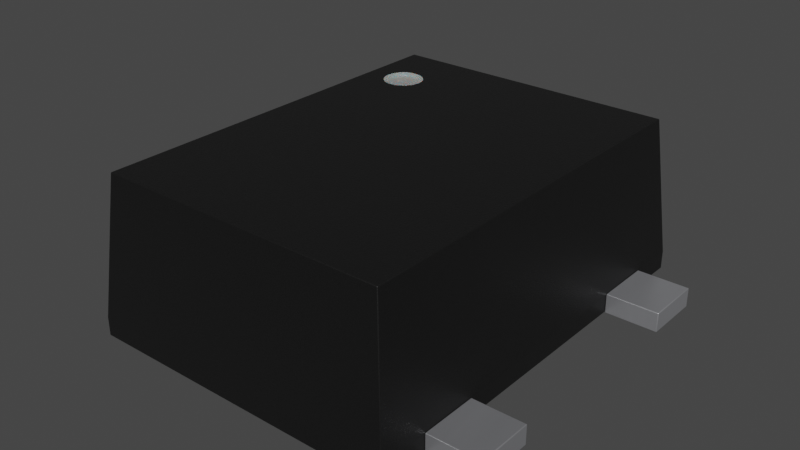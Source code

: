 # Source: SOT-553.blend  (saved by Blender 4.1.24; exported with 4.5.12 LTS)
import bpy
from mathutils import Matrix  # noqa: F401  (used for matrix-valued properties, if any)

bpy.ops.wm.read_factory_settings(use_empty=True)
scene = bpy.context.scene
scene.name = 'Scene'

# ---- collections
col_sot_553 = bpy.data.collections.new('SOT-553'); scene.collection.children.link(col_sot_553)

# ---- materials (node trees are filled in below, after node groups)
mat_plastic_chip = bpy.data.materials.new('plastic_chip')
mat_plastic_chip.use_transparent_shadow = False
mat_plastic_chip.preview_render_type = 'CUBE'
mat_metal_pins = bpy.data.materials.new('metal_pins')
mat_metal_pins.use_transparent_shadow = False
mat_metal_pins.preview_render_type = 'CUBE'
mat_white_markings = bpy.data.materials.new('white_markings')
mat_white_markings.use_transparent_shadow = False
mat_white_markings.preview_render_type = 'FLAT'

# ---- node groups
ng_auto_smooth = bpy.data.node_groups.new('Auto Smooth', 'GeometryNodeTree')
_s = ng_auto_smooth.interface.new_socket(name='Geometry', in_out='OUTPUT', socket_type='NodeSocketGeometry')
_s = ng_auto_smooth.interface.new_socket(name='Geometry', in_out='INPUT', socket_type='NodeSocketGeometry')
_s = ng_auto_smooth.interface.new_socket(name='Angle', in_out='INPUT', socket_type='NodeSocketFloat')
_s.subtype = 'ANGLE'
_s.min_value = 0.0
_s.max_value = 3.142
ng_auto_smooth.is_modifier = True
_N = ng_auto_smooth.nodes; _L = ng_auto_smooth.links
n0 = _N.new('NodeGroupOutput'); n0.name = 'Group Output'; n0.location = (480, -100)
n1 = _N.new('NodeGroupInput'); n1.name = 'Group Input'; n1.location = (-420, -300)
n2 = _N.new('NodeGroupInput'); n2.name = 'Group Input.001'; n2.location = (-60, -100)
n3 = _N.new('GeometryNodeSetShadeSmooth'); n3.name = 'Set Shade Smooth'; n3.location = (120, -100)
n3.domain = 'EDGE'
n4 = _N.new('GeometryNodeSetShadeSmooth'); n4.name = 'Set Shade Smooth.001'; n4.location = (300, -100)
n5 = _N.new('GeometryNodeInputMeshEdgeAngle'); n5.name = 'Edge Angle'; n5.location = (-420, -220)
n6 = _N.new('GeometryNodeInputEdgeSmooth'); n6.name = 'Is Edge Smooth'; n6.location = (-60, -160)
n7 = _N.new('GeometryNodeInputShadeSmooth'); n7.name = 'Is Face Smooth'; n7.location = (-240, -340)
n8 = _N.new('FunctionNodeBooleanMath'); n8.name = 'Boolean Math'; n8.location = (-60, -220)
n9 = _N.new('FunctionNodeCompare'); n9.name = 'Compare'; n9.location = (-240, -180)
n9.operation = 'LESS_EQUAL'
_L.new(n5.outputs[0], n9.inputs[0])
_L.new(n4.outputs[0], n0.inputs[0])
_L.new(n1.outputs[1], n9.inputs[1])
_L.new(n9.outputs[0], n8.inputs[0])
_L.new(n7.outputs[0], n8.inputs[1])
_L.new(n2.outputs[0], n3.inputs[0])
_L.new(n6.outputs[0], n3.inputs[1])
_L.new(n3.outputs[0], n4.inputs[0])
_L.new(n8.outputs[0], n3.inputs[2])
n0.is_active_output = True

# ---- material node trees
mat_plastic_chip.use_nodes = True; mat_plastic_chip.node_tree.nodes.clear()
_N = mat_plastic_chip.node_tree.nodes; _L = mat_plastic_chip.node_tree.links
n0 = _N.new('ShaderNodeBsdfPrincipled'); n0.name = 'Principled BSDF'; n0.location = (10, 300)
n0.distribution = 'GGX'
n0.subsurface_method = 'BURLEY'
n0.inputs[0].default_value = (0.009312, 0.009312, 0.009312, 1.0)
n0.inputs[1].default_value = 0.1372
n0.inputs[2].default_value = 0.3706
n0.inputs[3].default_value = 1.45
n0.inputs[27].default_value = (0.0, 0.0, 0.0, 1.0)
n0.inputs[28].default_value = 1.0
n1 = _N.new('ShaderNodeOutputMaterial'); n1.name = 'Material Output'; n1.location = (300, 300)
n2 = _N.new('ShaderNodeTexNoise'); n2.name = 'Noise Texture'; n2.location = (-893, 54)
n2.inputs[2].default_value = 200.0
n2.inputs[3].default_value = 3.6
n2.inputs[4].default_value = 0.8375
n3 = _N.new('ShaderNodeBump'); n3.name = 'Bump'; n3.location = (-604, -53)
n3.inputs[0].default_value = 0.08
n3.inputs[1].default_value = 1.0
n3.inputs[2].default_value = 1.0
_L.new(n0.outputs[0], n1.inputs[0])
_L.new(n2.outputs[0], n3.inputs[3])
_L.new(n3.outputs[0], n0.inputs[5])
n1.is_active_output = True
mat_metal_pins.use_nodes = True; mat_metal_pins.node_tree.nodes.clear()
_N = mat_metal_pins.node_tree.nodes; _L = mat_metal_pins.node_tree.links
n0 = _N.new('ShaderNodeMapping'); n0.name = 'Mapping'; n0.location = (-1447, -91)
n0.inputs[3].default_value = (4.8, 1.2, 1.1)
n1 = _N.new('ShaderNodeBsdfPrincipled'); n1.name = 'Principled BSDF'; n1.location = (-560, 254)
n1.distribution = 'GGX'
n1.subsurface_method = 'BURLEY'
n1.inputs[1].default_value = 0.7818
n1.inputs[2].default_value = 0.2886
n1.inputs[3].default_value = 1.45
n1.inputs[13].default_value = 0.0
n1.inputs[27].default_value = (0.0, 0.0, 0.0, 1.0)
n1.inputs[28].default_value = 1.0
n2 = _N.new('ShaderNodeOutputMaterial'); n2.name = 'Material Output.002'; n2.location = (-205, 253)
n2.width = 213
n3 = _N.new('ShaderNodeTexNoise'); n3.name = 'Noise Texture.002'; n3.location = (-1228, -73)
n3.inputs[2].default_value = 0.1
n3.inputs[3].default_value = 7.0
n3.inputs[4].default_value = 0.6
n3.inputs[8].default_value = 0.4
n4 = _N.new('ShaderNodeTexCoord'); n4.name = 'Texture Coordinate'; n4.location = (-1636, -116)
n5 = _N.new('ShaderNodeMix'); n5.name = 'Mix.001'; n5.location = (-921, 45)
n5.data_type = 'RGBA'
n5.inputs[6].default_value = (0.9398, 0.9547, 1.0, 1.0)
n5.inputs[7].default_value = (0.13, 0.1259, 0.1359, 1.0)
n6 = _N.new('ShaderNodeBump'); n6.name = 'Bump.001'; n6.location = (-1001, -227)
n6.inputs[0].default_value = 0.05
n6.inputs[1].default_value = 0.01
n6.inputs[2].default_value = 1.0
_L.new(n1.outputs[0], n2.inputs[0])
_L.new(n3.outputs[0], n6.inputs[3])
_L.new(n0.outputs[0], n3.inputs[0])
_L.new(n3.outputs[0], n5.inputs[0])
_L.new(n4.outputs[3], n0.inputs[0])
_L.new(n5.outputs[2], n1.inputs[0])
_L.new(n6.outputs[0], n1.inputs[5])
n2.is_active_output = True
mat_white_markings.use_nodes = True; mat_white_markings.node_tree.nodes.clear()
_N = mat_white_markings.node_tree.nodes; _L = mat_white_markings.node_tree.links
n0 = _N.new('ShaderNodeOutputMaterial'); n0.name = 'Material Output'; n0.location = (493, 281)
n1 = _N.new('ShaderNodeBsdfPrincipled'); n1.name = 'Principled BSDF'; n1.location = (159, 253)
n1.distribution = 'GGX'
n1.subsurface_method = 'BURLEY'
n1.inputs[1].default_value = 0.02
n1.inputs[2].default_value = 0.4636
n1.inputs[3].default_value = 1.4
n1.inputs[8].default_value = 1.0
n1.inputs[10].default_value = 0.3682
n1.inputs[13].default_value = 0.6591
n1.inputs[18].default_value = 0.2318
n1.inputs[20].default_value = 0.6709
n1.inputs[24].default_value = 0.1191
n1.inputs[27].default_value = (0.0, 0.0, 0.0, 1.0)
n1.inputs[28].default_value = 1.0
n2 = _N.new('ShaderNodeMapping'); n2.name = 'Mapping'; n2.location = (-1010, 265)
n2.inputs[3].default_value = (3.0, 1.0, 1.0)
n3 = _N.new('ShaderNodeTexCoord'); n3.name = 'Texture Coordinate'; n3.location = (-1250, 180)
n4 = _N.new('ShaderNodeBump'); n4.name = 'Bump'; n4.location = (-376, -99)
n4.inputs[0].default_value = 0.05
n4.inputs[1].default_value = 1.0
n4.inputs[2].default_value = 1.0
n5 = _N.new('ShaderNodeTexNoise'); n5.name = 'Noise Texture'; n5.location = (-662, 176)
n5.inputs[2].default_value = 88.0
n5.inputs[3].default_value = 10.8
n5.inputs[4].default_value = 0.9167
n5.inputs[8].default_value = 1.6
n6 = _N.new('ShaderNodeValToRGB'); n6.name = 'ColorRamp'; n6.location = (-354, 186)
while len(n6.color_ramp.elements) > 1: n6.color_ramp.elements.remove(n6.color_ramp.elements[-1])
n6.color_ramp.elements[0].position = 0.0; n6.color_ramp.elements[0].color = (0.2596, 0.2596, 0.2596, 1.0)
_e = n6.color_ramp.elements.new(1.0); _e.color = (0.6303, 0.6303, 0.6303, 1.0)
n7 = _N.new('ShaderNodeMix'); n7.name = 'Mix'; n7.location = (-58, 311)
n7.data_type = 'RGBA'
n7.inputs[0].default_value = 0.3682
n7.inputs[7].default_value = (0.2525, 0.2525, 0.2525, 1.0)
_L.new(n5.outputs[0], n6.inputs[0])
_L.new(n1.outputs[0], n0.inputs[0])
_L.new(n3.outputs[2], n2.inputs[0])
_L.new(n2.outputs[0], n5.inputs[0])
_L.new(n5.outputs[0], n4.inputs[3])
_L.new(n4.outputs[0], n1.inputs[5])
_L.new(n6.outputs[0], n7.inputs[6])
_L.new(n7.outputs[2], n1.inputs[0])
n0.is_active_output = True

# ---- world
world_world = bpy.data.worlds.new('World'); scene.world = world_world
world_world.use_nodes = True; world_world.node_tree.nodes.clear()
_N = world_world.node_tree.nodes; _L = world_world.node_tree.links
n0 = _N.new('ShaderNodeOutputWorld'); n0.name = 'World Output'; n0.location = (300, 300)
n1 = _N.new('ShaderNodeBackground'); n1.name = 'Background'; n1.location = (10, 300)
n1.inputs[0].default_value = (0.05088, 0.05088, 0.05088, 1.0)
_L.new(n1.outputs[0], n0.inputs[0])
n0.is_active_output = True
world_world.color = (0.05088, 0.05088, 0.05088)
world_world.use_sun_shadow = False
world_world.sun_shadow_jitter_overblur = 0.0

# ---- meshes
me_sot_553 = bpy.data.meshes.new('SOT-553')
me_sot_553.from_pydata([(-0.6, -0.8, 0.073), (-0.6, 0.8, 0.002), (-0.6, 0.8, 0.073), (-0.55, 0.75, 0.598), (-0.6, -0.8, 0.002), (0.6, -0.8, 0.002), (0.6, 0.8, 0.002), (0.6, 0.8, 0.073), (-0.55, -0.75, 0.598), (0.6, -0.8, 0.073), (-0.347, 0.553, 0.598), (-0.3806, 0.5724, 0.598), (-0.4, 0.575, 0.598), (-0.4194, 0.5724, 0.598), (-0.4375, 0.565, 0.598), (-0.465, 0.5375, 0.598), (-0.4724, 0.5194, 0.598), (-0.475, 0.5, 0.598), (-0.4724, 0.4806, 0.598), (-0.4375, 0.435, 0.598), (-0.4194, 0.4276, 0.598), (-0.4, 0.425, 0.598), (0.55, -0.75, 0.598), (0.55, 0.75, 0.598), (-0.325, 0.5, 0.598), (-0.3276, 0.5194, 0.598), (-0.335, 0.5375, 0.598), (-0.3625, 0.565, 0.598), (-0.453, 0.553, 0.598), (-0.465, 0.4625, 0.598), (-0.453, 0.447, 0.598), (-0.3806, 0.4276, 0.598), (-0.3625, 0.435, 0.598), (-0.347, 0.447, 0.598), (-0.335, 0.4625, 0.598), (-0.3276, 0.4806, 0.598), (-0.347, 0.553, 0.5825), (-0.3806, 0.5724, 0.5825), (-0.453, 0.553, 0.5825), (-0.4724, 0.5194, 0.5825), (-0.475, 0.5, 0.5825), (-0.465, 0.4625, 0.5825), (-0.453, 0.447, 0.5825), (-0.4194, 0.4276, 0.5825), (-0.3806, 0.4276, 0.5825), (-0.3625, 0.435, 0.5825), (-0.325, 0.5, 0.5825), (-0.3276, 0.5194, 0.5825), (-0.335, 0.5375, 0.5825), (-0.3625, 0.565, 0.5825), (-0.4, 0.575, 0.5825), (-0.4194, 0.5724, 0.5825), (-0.4375, 0.565, 0.5825), (-0.465, 0.5375, 0.5825), (-0.4724, 0.4806, 0.5825), (-0.4375, 0.435, 0.5825), (-0.4, 0.425, 0.5825), (-0.347, 0.447, 0.5825), (-0.335, 0.4625, 0.5825), (-0.3276, 0.4806, 0.5825), (-0.8, 0.39, 0.0), (-0.8, 0.39, 0.075), (-0.6, 0.61, 0.075), (-0.6, 0.39, 0.075), (-0.8, 0.61, 0.0), (-0.6, 0.61, 0.0), (-0.8, 0.61, 0.075), (-0.6, 0.39, 0.0), (-0.6, 0.11, 0.0), (-0.8, -0.11, 0.0), (-0.8, -0.11, 0.075), (-0.8, 0.11, 0.075), (-0.6, 0.11, 0.075), (-0.8, 0.11, 0.0), (-0.6, -0.11, 0.0), (-0.6, -0.11, 0.075), (-0.8, -0.61, 0.0), (-0.8, -0.61, 0.075), (-0.6, -0.39, 0.0), (-0.8, -0.39, 0.0), (-0.6, -0.61, 0.0), (-0.8, -0.39, 0.075), (-0.6, -0.61, 0.075), (-0.6, -0.39, 0.075), (0.6, 0.61, 0.0), (0.6, 0.61, 0.075), (0.8, 0.39, 0.0), (0.6, 0.39, 0.075), (0.8, 0.61, 0.0), (0.6, 0.39, 0.0), (0.8, 0.39, 0.075), (0.8, 0.61, 0.075), (0.6, -0.39, 0.075), (0.8, -0.61, 0.0), (0.8, -0.61, 0.075), (0.8, -0.39, 0.075), (0.6, -0.61, 0.0), (0.6, -0.61, 0.075), (0.6, -0.39, 0.0), (0.8, -0.39, 0.0)], [], [(82, 77, 76, 80), (63, 61, 60, 67), (35, 59, 58, 34), (18, 54, 40, 17), (48, 26, 10, 36), (38, 28, 15, 53), (1, 2, 7, 6), (17, 40, 39, 16), (25, 47, 46, 24), (65, 67, 60, 64), (0, 2, 1, 4), (75, 70, 69, 74), (51, 13, 14, 52), (9, 0, 4, 5), (65, 62, 63, 67), (6, 7, 9, 5), (9, 7, 23, 22), (52, 38, 53, 39, 40, 54, 41, 42, 55, 43, 56, 44, 45, 57, 58, 59, 46, 47, 48, 36, 49, 37, 50, 51), (32, 45, 44, 31), (47, 25, 26, 48), (33, 57, 45, 32), (34, 58, 57, 33), (31, 44, 56, 21), (50, 12, 13, 51), (14, 13, 12, 11, 27, 10, 26, 25, 24, 35, 23, 3, 8, 32, 31, 21, 20, 19, 30, 29, 18, 17, 16, 15, 28), (68, 74, 69, 73), (7, 2, 3, 23), (33, 32, 8, 22, 23, 35, 34), (98, 92, 95, 99), (37, 11, 12, 50), (49, 27, 11, 37), (19, 55, 42, 30), (36, 10, 27, 49), (99, 93, 96, 98), (21, 56, 43, 20), (30, 42, 41, 29), (6, 5, 4, 1), (53, 15, 16, 39), (61, 66, 64, 60), (77, 81, 79, 76), (73, 71, 72, 68), (70, 75, 72, 71), (77, 82, 83, 81), (97, 92, 98, 96), (68, 72, 75, 74), (70, 71, 73, 69), (29, 41, 54, 18), (61, 63, 62, 66), (64, 66, 62, 65), (8, 0, 9, 22), (84, 85, 91, 88), (78, 83, 82, 80), (88, 86, 89, 84), (78, 80, 76, 79), (90, 87, 89, 86), (87, 85, 84, 89), (20, 43, 55, 19), (88, 91, 90, 86), (87, 90, 91, 85), (3, 2, 0, 8), (79, 81, 83, 78), (99, 95, 94, 93), (94, 97, 96, 93), (97, 94, 95, 92), (59, 35, 24, 46), (52, 14, 28, 38)])
me_sot_553.polygons.foreach_set('use_smooth', [True] * 66)
me_sot_553.polygons.foreach_set('material_index', [1, 1, 2, 2, 2, 2, 0, 2, 2, 1, 0, 1, 2, 0, 1, 0, 0, 2, 2, 2, 2, 2, 2, 2, 0, 1, 0, 0, 1, 2, 2, 2, 2, 1, 2, 2, 0, 2, 1, 1, 1, 1, 1, 1, 1, 1, 2, 1, 1, 0, 1, 1, 1, 1, 1, 1, 2, 1, 1, 0, 1, 1, 1, 1, 2, 2])
_k = set([(0, 2), (0, 4), (0, 8), (0, 9), (1, 2), (1, 4), (1, 6), (2, 3), (2, 7), (3, 8), (3, 23), (4, 5), (5, 6), (5, 9), (6, 7), (7, 9), (7, 23), (8, 22), (9, 22), (10, 26), (10, 27), (11, 12), (11, 27), (12, 13), (13, 14), (14, 28), (15, 16), (15, 28), (16, 17), (17, 18), (18, 29), (19, 20), (19, 30), (20, 21), (21, 31), (22, 23), (24, 25), (24, 35), (25, 26), (29, 30), (31, 32), (32, 33), (33, 34), (34, 35), (36, 48), (36, 49), (37, 49), (37, 50), (38, 52), (38, 53), (39, 40), (39, 53), (40, 54), (41, 42), (41, 54), (42, 55), (43, 55), (43, 56), (44, 45), (44, 56), (45, 57), (46, 47), (46, 59), (47, 48), (50, 51), (51, 52), (57, 58), (58, 59), (60, 61), (60, 64), (60, 67), (61, 63), (61, 66), (62, 63), (62, 65), (62, 66), (63, 67), (64, 65), (64, 66), (65, 67), (68, 72), (68, 73), (68, 74), (69, 70), (69, 73), (69, 74), (70, 71), (70, 75), (71, 72), (71, 73), (72, 75), (74, 75), (76, 77), (76, 79), (76, 80), (77, 81), (77, 82), (78, 79), (78, 80), (78, 83), (79, 81), (80, 82), (81, 83), (82, 83), (84, 85), (84, 88), (84, 89), (85, 87), (85, 91), (86, 88), (86, 89), (86, 90), (87, 89), (87, 90), (88, 91), (90, 91), (92, 95), (92, 97), (92, 98), (93, 94), (93, 96), (93, 99), (94, 95), (94, 97), (95, 99), (96, 97), (96, 98), (98, 99)])
me_sot_553.attributes.new('sharp_edge', 'BOOLEAN', 'EDGE').data.foreach_set('value', [ (min(e.vertices), max(e.vertices)) in _k for e in me_sot_553.edges])
_uv = me_sot_553.uv_layers.new(name='UVMap')
_uv.uv.foreach_set('vector', [0.125, 0.36, 0.0, 0.36, 0.0, 0.3131, 0.125, 0.3131, 0.125, 0.36, 0.0, 0.36, 0.0, 0.3131, 0.125, 0.3131, 0.8004, 0.6869, 0.8004, 0.6506, 0.7891, 0.6506, 0.7891, 0.6869, 0.8004, 0.6869, 0.8004, 0.6506, 0.8125, 0.6506, 0.8125, 0.6869, 0.8359, 0.6506, 0.8359, 0.6869, 0.8456, 0.6869, 0.8456, 0.6506, 0.8456, 0.6506, 0.8456, 0.6869, 0.8359, 0.6869, 0.8359, 0.6506, 0.125, 0.3144, 0.125, 0.3587, 0.875, 0.3587, 0.875, 0.3144, 0.8125, 0.6869, 0.8125, 0.6506, 0.8246, 0.6506, 0.8246, 0.6869, 0.8246, 0.6869, 0.8246, 0.6506, 0.8125, 0.6506, 0.8125, 0.6869, 0.125, 0.8813, 0.125, 0.7437, 0.0, 0.7437, 0.0, 0.8813, 0.0, 0.3587, 1.0, 0.3587, 1.0, 0.3144, 0.0, 0.3144, 0.125, 0.36, 0.0, 0.36, 0.0, 0.3131, 0.125, 0.3131, 0.2379, 0.6506, 0.2379, 0.6869, 0.2266, 0.6869, 0.2266, 0.6506, 0.875, 0.3587, 0.125, 0.3587, 0.125, 0.3144, 0.875, 0.3144, 0.8813, 0.3131, 0.8813, 0.36, 0.7437, 0.36, 0.7437, 0.3131, 1.0, 0.3144, 1.0, 0.3587, 0.0, 0.3587, 0.0, 0.3144, 0.0, 0.3587, 1.0, 0.3587, 0.9688, 0.6869, 0.03125, 0.6869, 0.2266, 0.8531, 0.2169, 0.8456, 0.2094, 0.8359, 0.2047, 0.8246, 0.2031, 0.8125, 0.2047, 0.8004, 0.2094, 0.7891, 0.2169, 0.7794, 0.2266, 0.7719, 0.2379, 0.7672, 0.25, 0.7656, 0.2621, 0.7672, 0.2734, 0.7719, 0.2831, 0.7794, 0.2906, 0.7891, 0.2953, 0.8004, 0.2969, 0.8125, 0.2953, 0.8246, 0.2906, 0.8359, 0.2831, 0.8456, 0.2734, 0.8531, 0.2621, 0.8578, 0.25, 0.8594, 0.2379, 0.8578, 0.2734, 0.6869, 0.2734, 0.6506, 0.2621, 0.6506, 0.2621, 0.6869, 0.8246, 0.6506, 0.8246, 0.6869, 0.8359, 0.6869, 0.8359, 0.6506, 0.2831, 0.6869, 0.2831, 0.6506, 0.2734, 0.6506, 0.2734, 0.6869, 0.7891, 0.6869, 0.7891, 0.6506, 0.7794, 0.6506, 0.7794, 0.6869, 0.2621, 0.6869, 0.2621, 0.6506, 0.25, 0.6506, 0.25, 0.6869, 0.25, 0.6506, 0.25, 0.6869, 0.2379, 0.6869, 0.2379, 0.6506, 0.2266, 0.8531, 0.2379, 0.8578, 0.25, 0.8594, 0.2621, 0.8578, 0.2734, 0.8531, 0.2831, 0.8456, 0.2906, 0.8359, 0.2953, 0.8246, 0.2969, 0.8125, 0.2953, 0.8004, 0.8438, 0.9688, 0.1562, 0.9688, 0.1562, 0.03125, 0.2734, 0.7719, 0.2621, 0.7672, 0.25, 0.7656, 0.2379, 0.7672, 0.2266, 0.7719, 0.2169, 0.7794, 0.2094, 0.7891, 0.2047, 0.8004, 0.2031, 0.8125, 0.2047, 0.8246, 0.2094, 0.8359, 0.2169, 0.8456, 0.125, 0.5688, 0.125, 0.4313, 0.0, 0.4313, 0.0, 0.5688, 0.875, 0.3587, 0.125, 0.3587, 0.1562, 0.6869, 0.8438, 0.6869, 0.2831, 0.7794, 0.2734, 0.7719, 0.1562, 0.03125, 0.8438, 0.03125, 0.8438, 0.9688, 0.2953, 0.8004, 0.2906, 0.7891, 0.875, 0.3131, 0.875, 0.36, 1.0, 0.36, 1.0, 0.3131, 0.2621, 0.6506, 0.2621, 0.6869, 0.25, 0.6869, 0.25, 0.6506, 0.2734, 0.6506, 0.2734, 0.6869, 0.2621, 0.6869, 0.2621, 0.6506, 0.2266, 0.6869, 0.2266, 0.6506, 0.2169, 0.6506, 0.2169, 0.6869, 0.2831, 0.6506, 0.2831, 0.6869, 0.2734, 0.6869, 0.2734, 0.6506, 1.0, 0.2563, 1.0, 0.1188, 0.875, 0.1188, 0.875, 0.2563, 0.25, 0.6869, 0.25, 0.6506, 0.2379, 0.6506, 0.2379, 0.6869, 0.7794, 0.6869, 0.7794, 0.6506, 0.7891, 0.6506, 0.7891, 0.6869, 0.875, 1.0, 0.875, 0.0, 0.125, 0.0, 0.125, 1.0, 0.8359, 0.6506, 0.8359, 0.6869, 0.8246, 0.6869, 0.8246, 0.6506, 0.7437, 0.36, 0.8813, 0.36, 0.8813, 0.3131, 0.7437, 0.3131, 0.1188, 0.36, 0.2563, 0.36, 0.2563, 0.3131, 0.1188, 0.3131, 0.0, 0.3131, 0.0, 0.36, 0.125, 0.36, 0.125, 0.3131, 0.0, 0.4313, 0.125, 0.4313, 0.125, 0.5688, 0.0, 0.5688, 0.0, 0.1188, 0.125, 0.1188, 0.125, 0.2563, 0.0, 0.2563, 0.1188, 0.36, 0.2563, 0.36, 0.2563, 0.3131, 0.1188, 0.3131, 0.5688, 0.3131, 0.5688, 0.36, 0.4313, 0.36, 0.4313, 0.3131, 0.4313, 0.36, 0.5688, 0.36, 0.5688, 0.3131, 0.4313, 0.3131, 0.7891, 0.6869, 0.7891, 0.6506, 0.8004, 0.6506, 0.8004, 0.6869, 0.0, 0.7437, 0.125, 0.7437, 0.125, 0.8813, 0.0, 0.8813, 0.0, 0.3131, 0.0, 0.36, 0.125, 0.36, 0.125, 0.3131, 0.1562, 0.6869, 0.125, 0.3587, 0.875, 0.3587, 0.8438, 0.6869, 0.875, 0.3131, 0.875, 0.36, 1.0, 0.36, 1.0, 0.3131, 0.2563, 0.3131, 0.2563, 0.36, 0.1188, 0.36, 0.1188, 0.3131, 1.0, 0.8813, 1.0, 0.7437, 0.875, 0.7437, 0.875, 0.8813, 0.125, 0.2563, 0.125, 0.1188, 0.0, 0.1188, 0.0, 0.2563, 1.0, 0.36, 0.875, 0.36, 0.875, 0.3131, 1.0, 0.3131, 0.7437, 0.36, 0.8813, 0.36, 0.8813, 0.3131, 0.7437, 0.3131, 0.2379, 0.6869, 0.2379, 0.6506, 0.2266, 0.6506, 0.2266, 0.6869, 0.8813, 0.3131, 0.8813, 0.36, 0.7437, 0.36, 0.7437, 0.3131, 0.875, 0.7437, 1.0, 0.7437, 1.0, 0.8813, 0.875, 0.8813, 0.9688, 0.6869, 1.0, 0.3587, 0.0, 0.3587, 0.03125, 0.6869, 0.0, 0.3131, 0.0, 0.36, 0.125, 0.36, 0.125, 0.3131, 0.2563, 0.3131, 0.2563, 0.36, 0.1188, 0.36, 0.1188, 0.3131, 1.0, 0.36, 0.875, 0.36, 0.875, 0.3131, 1.0, 0.3131, 0.875, 0.1188, 1.0, 0.1188, 1.0, 0.2563, 0.875, 0.2563, 0.8004, 0.6506, 0.8004, 0.6869, 0.8125, 0.6869, 0.8125, 0.6506, 0.2266, 0.6506, 0.2266, 0.6869, 0.2169, 0.6869, 0.2169, 0.6506])
me_sot_553.materials.append(mat_plastic_chip)
me_sot_553.materials.append(mat_metal_pins)
me_sot_553.materials.append(mat_white_markings)
me_sot_553.update()
me_sot_553.normals_split_custom_set([tuple(v) for v in zip(*[iter([0.0, -1.0, 0.0, 0.0, -1.0, 0.0, 0.0, -1.0, 0.0, 0.0, -1.0, 0.0, 0.0, -1.0, 0.0, 0.0, -1.0, 0.0, 0.0, -1.0, 0.0, 0.0, -1.0, 0.0, -0.9659, 0.2588, 0.0, -0.9659, 0.2588, 0.0, -0.866, 0.5, 0.0, -0.8876, 0.4576, -0.05198, 0.9635, 0.2582, -0.07044, 0.9659, 0.2588, 0.0, 1.0, 2.009e-07, 0.0, 0.9975, 0.04754, -0.05198, -0.866, -0.5, 0.0, -0.8401, -0.5399, -0.05198, -0.7054, -0.7053, -0.07044, -0.7071, -0.7071, 0.0, 0.7071, -0.7071, 0.0, 0.739, -0.6717, -0.05198, 0.8639, -0.4988, -0.07044, 0.866, -0.5, 0.0, 0.0, 1.0, 0.0, 0.0, 1.0, 0.0, 0.0, 1.0, 0.0, 0.0, 1.0, 0.0, 0.9975, 0.04754, -0.05198, 1.0, 2.009e-07, 0.0, 0.9659, -0.2588, 0.0, 0.9758, -0.2123, -0.05199, -0.9635, -0.2582, -0.07044, -0.9659, -0.2588, 0.0, -1.0, 2.009e-07, 0.0, -0.9975, -0.04754, -0.05198, 0.0, 0.0, -1.0, 0.0, 0.0, -1.0, 0.0, 0.0, -1.0, 0.0, 0.0, -1.0, -1.0, 0.0, 0.0, -1.0, 0.0, 0.0, -1.0, 0.0, 0.0, -1.0, 0.0, 0.0, 0.0, -1.0, 0.0, 0.0, -1.0, 0.0, 0.0, -1.0, 0.0, 0.0, -1.0, 0.0, 0.2588, -0.9659, 0.0, 0.3041, -0.9512, -0.05198, 0.4988, -0.8639, -0.07044, 0.5, -0.866, 0.0, 0.0, -1.0, 0.0, 0.0, -1.0, 0.0, 0.0, -1.0, 0.0, 0.0, -1.0, 0.0, 1.0, 0.0, 0.0, 1.0, 0.0, 0.0, 1.0, 0.0, 0.0, 1.0, 0.0, 0.0, 1.0, 0.0, 0.0, 1.0, 0.0, 0.0, 1.0, 0.0, 0.0, 1.0, 0.0, 0.0, 0.9955, 0.0, 0.09481, 0.9955, 0.0, 0.09481, 0.9955, 0.0, 0.09481, 0.9955, 0.0, 0.09481, -7.996e-08, 0.0, 1.0, -7.996e-08, 0.0, 1.0, -7.996e-08, 0.0, 1.0, -7.996e-08, 0.0, 1.0, -7.996e-08, 0.0, 1.0, -7.996e-08, 0.0, 1.0, -7.996e-08, 0.0, 1.0, -7.996e-08, 0.0, 1.0, -7.996e-08, 0.0, 1.0, -7.996e-08, 0.0, 1.0, -7.996e-08, 0.0, 1.0, -7.996e-08, 0.0, 1.0, -7.996e-08, 0.0, 1.0, -7.996e-08, 0.0, 1.0, -7.996e-08, 0.0, 1.0, -7.996e-08, 0.0, 1.0, -7.996e-08, 0.0, 1.0, -7.996e-08, 0.0, 1.0, -7.996e-08, 0.0, 1.0, -7.996e-08, 0.0, 1.0, -7.996e-08, 0.0, 1.0, -7.996e-08, 0.0, 1.0, -7.996e-08, 0.0, 1.0, -7.996e-08, 0.0, 1.0, -0.5, 0.866, 0.0, -0.5, 0.866, 0.0, -0.2588, 0.9659, 0.0, -0.3041, 0.9512, -0.05199, -0.9659, -0.2588, 0.0, -0.9635, -0.2582, -0.07044, -0.8401, -0.5399, -0.05198, -0.866, -0.5, 0.0, -0.7053, 0.7054, -0.07044, -0.7071, 0.7071, 0.0, -0.5, 0.866, 0.0, -0.5, 0.866, 0.0, -0.8876, 0.4576, -0.05198, -0.866, 0.5, 0.0, -0.7071, 0.7071, 0.0, -0.7053, 0.7054, -0.07044, -0.3041, 0.9512, -0.05199, -0.2588, 0.9659, 0.0, 1.053e-07, 1.0, 0.0, -0.04754, 0.9975, -0.05198, 1.053e-07, -1.0, 0.0, 0.04754, -0.9975, -0.05198, 0.3041, -0.9512, -0.05198, 0.2588, -0.9659, 0.0, -0.03729, 0.06458, 0.9972, -0.06521, 0.03618, 0.9972, -0.05362, 0.05182, 0.9972, 0.06521, 0.03617, 0.9972, 0.07235, 0.01806, 0.9972, 0.05274, 0.05272, 0.9972, 0.01807, 0.07235, 0.9972, 0.07203, 0.0193, 0.9972, 0.05182, 0.05362, 0.9972, -5.677e-08, 0.0, 1.0, -1.979e-08, 0.0, 1.0, -2.251e-07, 0.0, 1.0, 2.951e-09, 0.0, 1.0, -4.777e-08, 0.0, 1.0, 0.06521, -0.03618, 0.9972, 0.05362, -0.05182, 0.9972, -0.06521, -0.03617, 0.9972, -0.07235, -0.01806, 0.9972, -0.07456, 0.001286, 0.9972, -0.07169, 0.02054, 0.9972, -0.07203, -0.0193, 0.9972, -0.05182, -0.05362, 0.9972, -0.06393, -0.03838, 0.9972, -0.06458, 0.03728, 0.9972, -0.07456, -0.001274, 0.9972, 0.0, 0.0, -1.0, 0.0, 0.0, -1.0, 0.0, 0.0, -1.0, 0.0, 0.0, -1.0, 0.0, 0.9955, 0.09481, 0.0, 0.9955, 0.09481, 0.0, 0.9955, 0.09481, 0.0, 0.9955, 0.09481, 0.05273, -0.05273, 0.9972, -4.777e-08, 0.0, 1.0, 2.951e-09, 0.0, 1.0, 2.826e-08, 0.0, 1.0, -1.979e-08, 0.0, 1.0, -5.677e-08, 0.0, 1.0, 0.07169, 0.02053, 0.9972, 0.0, 1.0, 0.0, 0.0, 1.0, 0.0, 0.0, 1.0, 0.0, 0.0, 1.0, 0.0, -0.2588, -0.9659, 0.0, -0.3041, -0.9512, -0.05197, 0.04754, -0.9975, -0.05198, 1.053e-07, -1.0, 0.0, -0.5, -0.866, 0.0, -0.5399, -0.8401, -0.05197, -0.3041, -0.9512, -0.05197, -0.2588, -0.9659, 0.0, 0.5399, 0.8401, -0.05197, 0.5, 0.866, 0.0, 0.7071, 0.7071, 0.0, 0.739, 0.6717, -0.05197, -0.7071, -0.7071, 0.0, -0.7054, -0.7053, -0.07044, -0.5399, -0.8401, -0.05197, -0.5, -0.866, 0.0, 0.0, 0.0, -1.0, 0.0, 0.0, -1.0, 0.0, 0.0, -1.0, 0.0, 0.0, -1.0, -0.04754, 0.9975, -0.05198, 1.053e-07, 1.0, 0.0, 0.2588, 0.9659, 0.0, 0.3041, 0.9512, -0.05197, 0.739, 0.6717, -0.05197, 0.7071, 0.7071, 0.0, 0.866, 0.5, 0.0, 0.8876, 0.4576, -0.05197, 0.0, 0.0, -1.0, 0.0, 0.0, -1.0, 0.0, 0.0, -1.0, 0.0, 0.0, -1.0, 0.866, -0.5, 0.0, 0.8639, -0.4988, -0.07044, 0.9758, -0.2123, -0.05199, 0.9659, -0.2588, 0.0, -1.0, 0.0, 0.0, -1.0, 0.0, 0.0, -1.0, 0.0, 0.0, -1.0, 0.0, 0.0, -1.0, 0.0, 0.0, -1.0, 0.0, 0.0, -1.0, 0.0, 0.0, -1.0, 0.0, 0.0, 0.0, 1.0, 0.0, 0.0, 1.0, 0.0, 0.0, 1.0, 0.0, 0.0, 1.0, 0.0, 0.0, 0.0, 1.0, 0.0, 0.0, 1.0, 0.0, 0.0, 1.0, 0.0, 0.0, 1.0, 0.0, 0.0, 1.0, 0.0, 0.0, 1.0, 0.0, 0.0, 1.0, 0.0, 0.0, 1.0, -1.0, 0.0, 0.0, -1.0, 0.0, 0.0, -1.0, 0.0, 0.0, -1.0, 0.0, 0.0, 1.0, 0.0, 0.0, 1.0, 0.0, 0.0, 1.0, 0.0, 0.0, 1.0, 0.0, 0.0, -1.0, 0.0, 0.0, -1.0, 0.0, 0.0, -1.0, 0.0, 0.0, -1.0, 0.0, 0.0, 0.8876, 0.4576, -0.05197, 0.866, 0.5, 0.0, 0.9659, 0.2588, 0.0, 0.9635, 0.2582, -0.07044, 0.0, 0.0, 1.0, 0.0, 0.0, 1.0, 0.0, 0.0, 1.0, 0.0, 0.0, 1.0, 0.0, 1.0, 0.0, 0.0, 1.0, 0.0, 0.0, 1.0, 0.0, 0.0, 1.0, 0.0, 0.0, -0.9955, 0.09481, 0.0, -0.9955, 0.09481, 0.0, -0.9955, 0.09481, 0.0, -0.9955, 0.09481, 0.0, 1.0, 0.0, 0.0, 1.0, 0.0, 0.0, 1.0, 0.0, 0.0, 1.0, 0.0, 1.0, 0.0, 0.0, 1.0, 0.0, 0.0, 1.0, 0.0, 0.0, 1.0, 0.0, 0.0, 0.0, 0.0, -1.0, 0.0, 0.0, -1.0, 0.0, 0.0, -1.0, 0.0, 0.0, -1.0, 0.0, 0.0, -1.0, 0.0, 0.0, -1.0, 0.0, 0.0, -1.0, 0.0, 0.0, -1.0, 0.0, -1.0, 0.0, 0.0, -1.0, 0.0, 0.0, -1.0, 0.0, 0.0, -1.0, 0.0, -1.0, 0.0, 0.0, -1.0, 0.0, 0.0, -1.0, 0.0, 0.0, -1.0, 0.0, 0.0, 0.3041, 0.9512, -0.05197, 0.2588, 0.9659, 0.0, 0.5, 0.866, 0.0, 0.5399, 0.8401, -0.05197, 1.0, 0.0, 0.0, 1.0, 0.0, 0.0, 1.0, 0.0, 0.0, 1.0, 0.0, 0.0, 0.0, 0.0, 1.0, 0.0, 0.0, 1.0, 0.0, 0.0, 1.0, 0.0, 0.0, 1.0, -0.9955, 0.0, 0.09481, -0.9955, 0.0, 0.09481, -0.9955, 0.0, 0.09481, -0.9955, 0.0, 0.09481, 0.0, 1.0, 0.0, 0.0, 1.0, 0.0, 0.0, 1.0, 0.0, 0.0, 1.0, 0.0, 1.0, 0.0, 0.0, 1.0, 0.0, 0.0, 1.0, 0.0, 0.0, 1.0, 0.0, 0.0, 0.0, -1.0, 0.0, 0.0, -1.0, 0.0, 0.0, -1.0, 0.0, 0.0, -1.0, 0.0, 0.0, 0.0, 1.0, 0.0, 0.0, 1.0, 0.0, 0.0, 1.0, 0.0, 0.0, 1.0, -0.9659, 0.2588, 0.0, -0.9659, 0.2588, 0.0, -0.9975, -0.04754, -0.05198, -1.0, 2.009e-07, 0.0, 0.5, -0.866, 0.0, 0.4988, -0.8639, -0.07044, 0.739, -0.6717, -0.05198, 0.7071, -0.7071, 0.0])] * 3)])

# ---- objects
ob_sot_553 = bpy.data.objects.new('SOT-553', me_sot_553)

# ---- transforms, parenting, visibility, modifiers, constraints
ob_sot_553.location = (0.0, 0.0, 0.0)
_m = ob_sot_553.modifiers.new('Bevel', 'BEVEL')
_m.width = 0.003
_m.width_pct = 0.003
_m.segments = 3
_m = ob_sot_553.modifiers.new('Auto Smooth', 'NODES')
_m.node_group = ng_auto_smooth
_gi = [s.identifier for s in ng_auto_smooth.interface.items_tree if s.item_type == 'SOCKET' and s.in_out == 'INPUT']
_m[_gi[1]] = 0.5236  # Angle

# ---- collection membership
col_sot_553.objects.link(ob_sot_553)

# ---- scene / render settings (as saved in the file)
scene.frame_start = 1; scene.frame_end = 250; scene.frame_set(1)
scene.render.engine = 'BLENDER_EEVEE_NEXT'
scene.cycles.sampling_pattern = 'TABULATED_SOBOL'
scene.cycles.use_light_tree = False
scene.eevee.ray_tracing_options.trace_max_roughness = 0.0
scene.view_settings.view_transform = 'Filmic'
bpy.context.view_layer.update()

# ---- added for rendering (the .blend has no active camera and no usable light): camera, sun
cam_auto = bpy.data.cameras.new('AutoCamera')
cam_auto.lens = 50.0
cam_auto.sensor_width = 36.0
cam_auto.clip_end = 1000.0
ob_auto_camera = bpy.data.objects.new('AutoCamera', cam_auto)
scene.collection.objects.link(ob_auto_camera)
ob_auto_camera.location = (2.16542, -2.59851, 2.03134)
ob_auto_camera.rotation_euler = (1.09748, -7.21219e-08, 0.694738)
scene.camera = ob_auto_camera
light_auto_sun = bpy.data.lights.new('AutoSun', 'SUN')
light_auto_sun.energy = 3.0
light_auto_sun.angle = 0.0523599
ob_auto_sun = bpy.data.objects.new('AutoSun', light_auto_sun)
scene.collection.objects.link(ob_auto_sun)
ob_auto_sun.rotation_euler = (0.872665, 0.174533, 0.523599)
bpy.context.view_layer.update()
